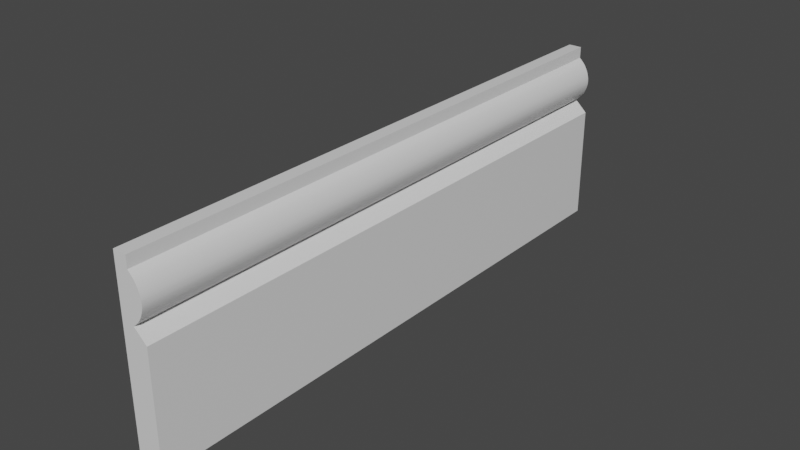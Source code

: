 # Source: skirting_board.blend  (saved by Blender 2.80.75; exported with 4.5.12 LTS)
import bpy
from mathutils import Matrix  # noqa: F401  (used for matrix-valued properties, if any)

bpy.ops.wm.read_factory_settings(use_empty=True)
scene = bpy.context.scene
scene.name = 'Scene'

# ---- collections
col_collection = bpy.data.collections.new('Collection'); scene.collection.children.link(col_collection)

# ---- materials (node trees are filled in below, after node groups)
mat_material = bpy.data.materials.new('Material')
mat_material.alpha_threshold = 0.0
mat_material.use_transparent_shadow = False
mat_material.line_color = (0.0, 0.0, 0.0, 1.0)

# ---- material node trees
mat_material.use_nodes = True; mat_material.node_tree.nodes.clear()
_N = mat_material.node_tree.nodes; _L = mat_material.node_tree.links
n0 = _N.new('ShaderNodeOutputMaterial'); n0.name = 'Material Output'; n0.location = (300, 300)
n1 = _N.new('ShaderNodeBsdfPrincipled'); n1.name = 'Principled BSDF'; n1.location = (10, 300)
n1.distribution = 'GGX'
n1.subsurface_method = 'BURLEY'
n1.inputs[2].default_value = 0.4
n1.inputs[3].default_value = 1.45
n1.inputs[27].default_value = (0.0, 0.0, 0.0, 1.0)
n1.inputs[28].default_value = 1.0
_L.new(n1.outputs[0], n0.inputs[0])
n0.is_active_output = True

# ---- world
world_world = bpy.data.worlds.new('World'); scene.world = world_world
world_world.use_nodes = True; world_world.node_tree.nodes.clear()
_N = world_world.node_tree.nodes; _L = world_world.node_tree.links
n0 = _N.new('ShaderNodeOutputWorld'); n0.name = 'World Output'; n0.location = (300, 300)
n1 = _N.new('ShaderNodeBackground'); n1.name = 'Background'; n1.location = (10, 300)
n1.inputs[0].default_value = (0.05088, 0.05088, 0.05088, 1.0)
_L.new(n1.outputs[0], n0.inputs[0])
n0.is_active_output = True
world_world.color = (0.05088, 0.05088, 0.05088)
world_world.use_sun_shadow = False
world_world.sun_shadow_jitter_overblur = 0.0

# ---- meshes
me_cube = bpy.data.meshes.new('Cube')
me_cube.from_pydata([(0.05248, 9.485, 3.196), (0.4329, 9.485, -2.828), (0.05248, -9.485, 3.196), (0.4329, -9.485, -2.828), (-0.3853, 9.485, 3.196), (-0.3853, 9.485, -2.828), (-0.3853, -9.485, 3.196), (-0.3853, -9.485, -2.828), (0.4329, 9.485, 0.1841), (0.4329, -9.485, 0.1841), (0.05248, -3.815e-06, 3.196), (0.4329, -3.815e-06, -2.828), (0.4329, -3.815e-06, 0.1841), (0.4329, 9.485, -1.322), (0.4329, -9.485, -1.322), (0.05248, -4.743, 3.196), (0.4329, 4.743, -2.828), (0.05248, 4.743, 3.196), (0.4329, -4.743, -2.828), (0.4329, -4.743, 0.1841), (0.4329, 4.743, 0.1841), (0.4329, -3.815e-06, -1.322), (0.4329, 4.743, -1.322), (0.4329, -4.743, -1.322), (0.05248, -7.114, 3.196), (0.4329, 9.485, 0.9371), (0.4329, -9.485, 0.9371), (0.05248, 2.371, 3.196), (0.4329, -7.114, 0.1841), (0.4329, 2.371, 0.1841), (0.4329, -3.815e-06, 0.9371), (0.05248, -2.371, 3.196), (0.05248, 7.114, 3.196), (0.4329, -2.371, 0.1841), (0.4329, 7.114, 0.1841), (0.4329, 4.743, 0.9371), (0.4329, -4.743, 0.9371), (0.4329, -2.371, 0.9371), (0.4329, -7.114, 0.9371), (0.4329, 7.114, 0.9371), (0.4329, 2.371, 0.9371), (0.05248, -8.3, 3.196), (0.4329, 9.485, 0.5606), (0.4329, -9.485, 0.5606), (0.05248, 1.186, 3.196), (0.4329, -8.3, 0.1841), (0.4329, 1.186, 0.1841), (0.4329, -3.815e-06, 0.5606), (0.05248, -3.557, 3.196), (0.05248, 5.928, 3.196), (0.4329, -3.557, 0.1841), (0.4329, 5.928, 0.1841), (0.4329, 4.743, 0.5606), (0.4329, -4.743, 0.5606), (0.05248, -5.928, 3.196), (0.02432, 9.485, 1.314), (0.02432, -9.485, 1.314), (0.05248, 3.557, 3.196), (0.4329, -5.928, 0.1841), (0.4329, 3.557, 0.1841), (0.02432, -3.815e-06, 1.314), (0.05248, -1.186, 3.196), (0.05248, 9.485, 2.82), (0.05248, -9.485, 2.82), (0.05248, 8.3, 3.196), (0.4329, -1.186, 0.1841), (0.4329, 8.3, 0.1841), (0.05248, -3.815e-06, 2.82), (0.02432, 4.743, 1.314), (0.05248, 4.743, 2.82), (0.02432, -4.743, 1.314), (0.05248, -4.743, 2.82), (0.05248, -2.371, 2.82), (0.4329, -3.557, 0.9371), (0.4329, -1.186, 0.9371), (0.4329, -2.371, 0.5606), (0.02432, -2.371, 1.314), (0.4329, -8.3, 0.9371), (0.4329, -5.928, 0.9371), (0.4329, -7.114, 0.5606), (0.02432, -7.114, 1.314), (0.05248, 7.114, 2.82), (0.4329, 5.928, 0.9371), (0.4329, 8.3, 0.9371), (0.4329, 7.114, 0.5606), (0.02432, 7.114, 1.314), (0.4329, 1.186, 0.9371), (0.4329, 3.557, 0.9371), (0.4329, 2.371, 0.5606), (0.02432, 2.371, 1.314), (0.05248, 2.371, 2.82), (0.05248, -7.114, 2.82), (0.05248, -5.928, 2.82), (0.05248, 3.557, 2.82), (0.02432, 3.557, 1.314), (0.4329, 3.557, 0.5606), (0.4329, 1.186, 0.5606), (0.02432, 8.3, 1.314), (0.4329, 8.3, 0.5606), (0.4329, 5.928, 0.5606), (0.05248, 8.3, 2.82), (0.02432, -5.928, 1.314), (0.4329, -5.928, 0.5606), (0.4329, -8.3, 0.5606), (0.02432, -1.186, 1.314), (0.4329, -1.186, 0.5606), (0.4329, -3.557, 0.5606), (0.05248, -1.186, 2.82), (0.05248, -3.557, 2.82), (0.02432, -3.557, 1.314), (0.02432, -8.3, 1.314), (0.05248, 5.928, 2.82), (0.02432, 5.928, 1.314), (0.02432, 1.186, 1.314), (0.05248, 1.186, 2.82), (0.05248, -8.3, 2.82), (0.4329, 9.485, 2.045), (0.1718, 9.485, 1.45), (0.4302, 9.485, 1.992), (0.4223, 9.485, 1.935), (0.4093, 9.485, 1.876), (0.3914, 9.485, 1.815), (0.3691, 9.485, 1.754), (0.3428, 9.485, 1.694), (0.313, 9.485, 1.636), (0.2803, 9.485, 1.582), (0.2454, 9.485, 1.532), (0.209, 9.485, 1.487), (0.1718, -9.485, 1.45), (0.4329, -9.485, 2.045), (0.209, -9.485, 1.487), (0.2454, -9.485, 1.532), (0.2803, -9.485, 1.582), (0.313, -9.485, 1.636), (0.3428, -9.485, 1.694), (0.3691, -9.485, 1.754), (0.3914, -9.485, 1.815), (0.4093, -9.485, 1.876), (0.4223, -9.485, 1.935), (0.4302, -9.485, 1.992), (0.4329, -3.815e-06, 2.045), (0.1718, -3.815e-06, 1.45), (0.4302, -3.815e-06, 1.992), (0.4223, -3.815e-06, 1.935), (0.4093, -3.815e-06, 1.876), (0.3914, -3.815e-06, 1.815), (0.3691, -3.815e-06, 1.754), (0.3428, -3.815e-06, 1.694), (0.313, -3.815e-06, 1.636), (0.2803, -3.815e-06, 1.582), (0.2454, -3.815e-06, 1.532), (0.209, -3.815e-06, 1.487), (0.4329, 4.743, 2.045), (0.1718, 4.743, 1.45), (0.4302, 4.743, 1.992), (0.4223, 4.743, 1.935), (0.4093, 4.743, 1.876), (0.3914, 4.743, 1.815), (0.3691, 4.743, 1.754), (0.3428, 4.743, 1.694), (0.313, 4.743, 1.636), (0.2803, 4.743, 1.582), (0.2454, 4.743, 1.532), (0.209, 4.743, 1.487), (0.4329, -4.743, 2.045), (0.1718, -4.743, 1.45), (0.4302, -4.743, 1.992), (0.4223, -4.743, 1.935), (0.4093, -4.743, 1.876), (0.3914, -4.743, 1.815), (0.3691, -4.743, 1.754), (0.3428, -4.743, 1.694), (0.313, -4.743, 1.636), (0.2803, -4.743, 1.582), (0.2454, -4.743, 1.532), (0.209, -4.743, 1.487), (0.1806, 9.485, 2.693), (0.4329, 9.485, 2.088), (0.2165, 9.485, 2.654), (0.2517, 9.485, 2.608), (0.2854, 9.485, 2.557), (0.317, 9.485, 2.501), (0.3458, 9.485, 2.443), (0.3713, 9.485, 2.382), (0.3928, 9.485, 2.32), (0.4101, 9.485, 2.258), (0.4227, 9.485, 2.198), (0.4303, 9.485, 2.141), (0.4329, -9.485, 2.088), (0.1806, -9.485, 2.693), (0.4303, -9.485, 2.141), (0.4227, -9.485, 2.198), (0.4101, -9.485, 2.258), (0.3928, -9.485, 2.32), (0.3713, -9.485, 2.382), (0.3458, -9.485, 2.443), (0.317, -9.485, 2.501), (0.2854, -9.485, 2.557), (0.2517, -9.485, 2.608), (0.2165, -9.485, 2.654), (0.4329, -3.815e-06, 2.088), (0.1806, -3.815e-06, 2.693), (0.4303, -3.815e-06, 2.141), (0.4227, -3.815e-06, 2.198), (0.4101, -3.815e-06, 2.258), (0.3928, -3.815e-06, 2.32), (0.3713, -3.815e-06, 2.382), (0.3458, -3.815e-06, 2.443), (0.317, -3.815e-06, 2.501), (0.2854, -3.815e-06, 2.557), (0.2517, -3.815e-06, 2.608), (0.2165, -3.815e-06, 2.654), (0.4329, 2.371, 2.045), (0.1718, 2.371, 1.45), (0.4302, 2.371, 1.992), (0.4223, 2.371, 1.935), (0.4093, 2.371, 1.876), (0.3914, 2.371, 1.815), (0.3691, 2.371, 1.754), (0.3428, 2.371, 1.694), (0.313, 2.371, 1.636), (0.2803, 2.371, 1.582), (0.2454, 2.371, 1.532), (0.209, 2.371, 1.487), (0.4329, 7.114, 2.045), (0.1718, 7.114, 1.45), (0.4302, 7.114, 1.992), (0.4223, 7.114, 1.935), (0.4093, 7.114, 1.876), (0.3914, 7.114, 1.815), (0.3691, 7.114, 1.754), (0.3428, 7.114, 1.694), (0.313, 7.114, 1.636), (0.2803, 7.114, 1.582), (0.2454, 7.114, 1.532), (0.209, 7.114, 1.487), (0.4329, 4.743, 2.088), (0.1806, 4.743, 2.693), (0.4303, 4.743, 2.141), (0.4227, 4.743, 2.198), (0.4101, 4.743, 2.258), (0.3928, 4.743, 2.32), (0.3713, 4.743, 2.382), (0.3458, 4.743, 2.443), (0.317, 4.743, 2.501), (0.2854, 4.743, 2.557), (0.2517, 4.743, 2.608), (0.2165, 4.743, 2.654), (0.4329, -7.114, 2.045), (0.1718, -7.114, 1.45), (0.4302, -7.114, 1.992), (0.4223, -7.114, 1.935), (0.4093, -7.114, 1.876), (0.3914, -7.114, 1.815), (0.3691, -7.114, 1.754), (0.3428, -7.114, 1.694), (0.313, -7.114, 1.636), (0.2803, -7.114, 1.582), (0.2454, -7.114, 1.532), (0.209, -7.114, 1.487), (0.4329, -2.371, 2.045), (0.1718, -2.371, 1.45), (0.4302, -2.371, 1.992), (0.4223, -2.371, 1.935), (0.4093, -2.371, 1.876), (0.3914, -2.371, 1.815), (0.3691, -2.371, 1.754), (0.3428, -2.371, 1.694), (0.313, -2.371, 1.636), (0.2803, -2.371, 1.582), (0.2454, -2.371, 1.532), (0.209, -2.371, 1.487), (0.4329, -4.743, 2.088), (0.1806, -4.743, 2.693), (0.4303, -4.743, 2.141), (0.4227, -4.743, 2.198), (0.4101, -4.743, 2.258), (0.3928, -4.743, 2.32), (0.3713, -4.743, 2.382), (0.3458, -4.743, 2.443), (0.317, -4.743, 2.501), (0.2854, -4.743, 2.557), (0.2517, -4.743, 2.608), (0.2165, -4.743, 2.654), (0.4329, -2.371, 2.088), (0.1806, -2.371, 2.693), (0.4303, -2.371, 2.141), (0.4227, -2.371, 2.198), (0.4101, -2.371, 2.258), (0.3928, -2.371, 2.32), (0.3713, -2.371, 2.382), (0.3458, -2.371, 2.443), (0.317, -2.371, 2.501), (0.2854, -2.371, 2.557), (0.2517, -2.371, 2.608), (0.2165, -2.371, 2.654), (0.4329, 7.114, 2.088), (0.1806, 7.114, 2.693), (0.4303, 7.114, 2.141), (0.4227, 7.114, 2.198), (0.4101, 7.114, 2.258), (0.3928, 7.114, 2.32), (0.3713, 7.114, 2.382), (0.3458, 7.114, 2.443), (0.317, 7.114, 2.501), (0.2854, 7.114, 2.557), (0.2517, 7.114, 2.608), (0.2165, 7.114, 2.654), (0.4329, 2.371, 2.088), (0.1806, 2.371, 2.693), (0.4303, 2.371, 2.141), (0.4227, 2.371, 2.198), (0.4101, 2.371, 2.258), (0.3928, 2.371, 2.32), (0.3713, 2.371, 2.382), (0.3458, 2.371, 2.443), (0.317, 2.371, 2.501), (0.2854, 2.371, 2.557), (0.2517, 2.371, 2.608), (0.2165, 2.371, 2.654), (0.4329, -7.114, 2.088), (0.1806, -7.114, 2.693), (0.4303, -7.114, 2.141), (0.4227, -7.114, 2.198), (0.4101, -7.114, 2.258), (0.3928, -7.114, 2.32), (0.3713, -7.114, 2.382), (0.3458, -7.114, 2.443), (0.317, -7.114, 2.501), (0.2854, -7.114, 2.557), (0.2517, -7.114, 2.608), (0.2165, -7.114, 2.654), (0.1718, 1.186, 1.45), (0.4329, 1.186, 2.045), (0.209, 1.186, 1.487), (0.2454, 1.186, 1.532), (0.2803, 1.186, 1.582), (0.313, 1.186, 1.636), (0.3428, 1.186, 1.694), (0.3691, 1.186, 1.754), (0.3914, 1.186, 1.815), (0.4093, 1.186, 1.876), (0.4223, 1.186, 1.935), (0.4302, 1.186, 1.992), (0.1718, 5.928, 1.45), (0.4329, 5.928, 2.045), (0.209, 5.928, 1.487), (0.2454, 5.928, 1.532), (0.2803, 5.928, 1.582), (0.313, 5.928, 1.636), (0.3428, 5.928, 1.694), (0.3691, 5.928, 1.754), (0.3914, 5.928, 1.815), (0.4093, 5.928, 1.876), (0.4223, 5.928, 1.935), (0.4302, 5.928, 1.992), (0.1718, -8.3, 1.45), (0.4329, -8.3, 2.045), (0.209, -8.3, 1.487), (0.2454, -8.3, 1.532), (0.2803, -8.3, 1.582), (0.313, -8.3, 1.636), (0.3428, -8.3, 1.694), (0.3691, -8.3, 1.754), (0.3914, -8.3, 1.815), (0.4093, -8.3, 1.876), (0.4223, -8.3, 1.935), (0.4302, -8.3, 1.992), (0.1718, -3.557, 1.45), (0.4329, -3.557, 2.045), (0.209, -3.557, 1.487), (0.2454, -3.557, 1.532), (0.2803, -3.557, 1.582), (0.313, -3.557, 1.636), (0.3428, -3.557, 1.694), (0.3691, -3.557, 1.754), (0.3914, -3.557, 1.815), (0.4093, -3.557, 1.876), (0.4223, -3.557, 1.935), (0.4302, -3.557, 1.992), (0.1718, 3.557, 1.45), (0.4329, 3.557, 2.045), (0.209, 3.557, 1.487), (0.2454, 3.557, 1.532), (0.2803, 3.557, 1.582), (0.313, 3.557, 1.636), (0.3428, 3.557, 1.694), (0.3691, 3.557, 1.754), (0.3914, 3.557, 1.815), (0.4093, 3.557, 1.876), (0.4223, 3.557, 1.935), (0.4302, 3.557, 1.992), (0.1718, 8.3, 1.45), (0.4329, 8.3, 2.045), (0.209, 8.3, 1.487), (0.2454, 8.3, 1.532), (0.2803, 8.3, 1.582), (0.313, 8.3, 1.636), (0.3428, 8.3, 1.694), (0.3691, 8.3, 1.754), (0.3914, 8.3, 1.815), (0.4093, 8.3, 1.876), (0.4223, 8.3, 1.935), (0.4302, 8.3, 1.992), (0.1718, -5.928, 1.45), (0.4329, -5.928, 2.045), (0.209, -5.928, 1.487), (0.2454, -5.928, 1.532), (0.2803, -5.928, 1.582), (0.313, -5.928, 1.636), (0.3428, -5.928, 1.694), (0.3691, -5.928, 1.754), (0.3914, -5.928, 1.815), (0.4093, -5.928, 1.876), (0.4223, -5.928, 1.935), (0.4302, -5.928, 1.992), (0.1718, -1.186, 1.45), (0.4329, -1.186, 2.045), (0.209, -1.186, 1.487), (0.2454, -1.186, 1.532), (0.2803, -1.186, 1.582), (0.313, -1.186, 1.636), (0.3428, -1.186, 1.694), (0.3691, -1.186, 1.754), (0.3914, -1.186, 1.815), (0.4093, -1.186, 1.876), (0.4223, -1.186, 1.935), (0.4302, -1.186, 1.992), (0.4329, -3.557, 2.088), (0.1806, -3.557, 2.693), (0.4303, -3.557, 2.141), (0.4227, -3.557, 2.198), (0.4101, -3.557, 2.258), (0.3928, -3.557, 2.32), (0.3713, -3.557, 2.382), (0.3458, -3.557, 2.443), (0.317, -3.557, 2.501), (0.2854, -3.557, 2.557), (0.2517, -3.557, 2.608), (0.2165, -3.557, 2.654), (0.4329, -1.186, 2.088), (0.1806, -1.186, 2.693), (0.4303, -1.186, 2.141), (0.4227, -1.186, 2.198), (0.4101, -1.186, 2.258), (0.3928, -1.186, 2.32), (0.3713, -1.186, 2.382), (0.3458, -1.186, 2.443), (0.317, -1.186, 2.501), (0.2854, -1.186, 2.557), (0.2517, -1.186, 2.608), (0.2165, -1.186, 2.654), (0.4329, 5.928, 2.088), (0.1806, 5.928, 2.693), (0.4303, 5.928, 2.141), (0.4227, 5.928, 2.198), (0.4101, 5.928, 2.258), (0.3928, 5.928, 2.32), (0.3713, 5.928, 2.382), (0.3458, 5.928, 2.443), (0.317, 5.928, 2.501), (0.2854, 5.928, 2.557), (0.2517, 5.928, 2.608), (0.2165, 5.928, 2.654), (0.4329, 8.3, 2.088), (0.1806, 8.3, 2.693), (0.4303, 8.3, 2.141), (0.4227, 8.3, 2.198), (0.4101, 8.3, 2.258), (0.3928, 8.3, 2.32), (0.3713, 8.3, 2.382), (0.3458, 8.3, 2.443), (0.317, 8.3, 2.501), (0.2854, 8.3, 2.557), (0.2517, 8.3, 2.608), (0.2165, 8.3, 2.654), (0.4329, 1.186, 2.088), (0.1806, 1.186, 2.693), (0.4303, 1.186, 2.141), (0.4227, 1.186, 2.198), (0.4101, 1.186, 2.258), (0.3928, 1.186, 2.32), (0.3713, 1.186, 2.382), (0.3458, 1.186, 2.443), (0.317, 1.186, 2.501), (0.2854, 1.186, 2.557), (0.2517, 1.186, 2.608), (0.2165, 1.186, 2.654), (0.4329, 3.557, 2.088), (0.1806, 3.557, 2.693), (0.4303, 3.557, 2.141), (0.4227, 3.557, 2.198), (0.4101, 3.557, 2.258), (0.3928, 3.557, 2.32), (0.3713, 3.557, 2.382), (0.3458, 3.557, 2.443), (0.317, 3.557, 2.501), (0.2854, 3.557, 2.557), (0.2517, 3.557, 2.608), (0.2165, 3.557, 2.654), (0.4329, -8.3, 2.088), (0.1806, -8.3, 2.693), (0.4303, -8.3, 2.141), (0.4227, -8.3, 2.198), (0.4101, -8.3, 2.258), (0.3928, -8.3, 2.32), (0.3713, -8.3, 2.382), (0.3458, -8.3, 2.443), (0.317, -8.3, 2.501), (0.2854, -8.3, 2.557), (0.2517, -8.3, 2.608), (0.2165, -8.3, 2.654), (0.4329, -5.928, 2.088), (0.1806, -5.928, 2.693), (0.4303, -5.928, 2.141), (0.4227, -5.928, 2.198), (0.4101, -5.928, 2.258), (0.3928, -5.928, 2.32), (0.3713, -5.928, 2.382), (0.3458, -5.928, 2.443), (0.317, -5.928, 2.501), (0.2854, -5.928, 2.557), (0.2517, -5.928, 2.608), (0.2165, -5.928, 2.654)], [], [(0, 4, 6, 2, 41, 24, 54, 15, 48, 31, 61, 10, 44, 27, 57, 17, 49, 32, 64), (113, 332, 141, 60), (7, 6, 4, 5), (5, 1, 16, 11, 18, 3, 7), (115, 41, 2, 63), (55, 117, 392, 97), (23, 19, 58, 28, 45, 9, 14), (22, 20, 59, 29, 46, 12, 21), (114, 44, 10, 67), (60, 141, 416, 104), (68, 153, 380, 94), (111, 49, 17, 69), (16, 22, 21, 11), (1, 13, 22, 16), (13, 8, 66, 34, 51, 20, 22), (18, 23, 14, 3), (11, 21, 23, 18), (21, 12, 65, 33, 50, 19, 23), (3, 14, 9, 43, 26, 56, 128, 130, 131, 132, 133, 134, 135, 136, 137, 138, 139, 129, 188, 190, 191, 192, 193, 194, 195, 196, 197, 198, 199, 189, 63, 2, 6, 7), (70, 165, 404, 101), (108, 48, 15, 71), (107, 61, 31, 72), (106, 73, 36, 53), (105, 74, 37, 75), (76, 261, 368, 109), (103, 77, 26, 43), (102, 78, 38, 79), (80, 249, 356, 110), (5, 4, 0, 62, 176, 178, 179, 180, 181, 182, 183, 184, 185, 186, 187, 177, 116, 118, 119, 120, 121, 122, 123, 124, 125, 126, 127, 117, 55, 25, 42, 8, 13, 1), (100, 64, 32, 81), (99, 82, 35, 52), (98, 83, 39, 84), (85, 225, 344, 112), (96, 86, 30, 47), (95, 87, 40, 88), (89, 213, 332, 113), (93, 57, 27, 90), (92, 54, 24, 91), (321, 91, 115, 501), (441, 107, 72, 285), (71, 15, 54, 92), (309, 90, 114, 477), (101, 404, 249, 80), (69, 17, 57, 93), (87, 94, 89, 40), (35, 68, 94, 87), (109, 368, 165, 70), (59, 95, 88, 29), (20, 52, 95, 59), (52, 35, 87, 95), (46, 96, 47, 12), (29, 88, 96, 46), (88, 40, 86, 96), (83, 97, 85, 39), (25, 55, 97, 83), (110, 356, 128, 56), (66, 98, 84, 34), (8, 42, 98, 66), (42, 25, 83, 98), (51, 99, 52, 20), (34, 84, 99, 51), (84, 39, 82, 99), (297, 81, 111, 453), (501, 115, 63, 189), (62, 0, 64, 100), (78, 101, 80, 38), (36, 70, 101, 78), (176, 62, 100, 465), (58, 102, 79, 28), (19, 53, 102, 58), (53, 36, 78, 102), (45, 103, 43, 9), (28, 79, 103, 45), (79, 38, 77, 103), (74, 104, 76, 37), (30, 60, 104, 74), (112, 344, 153, 68), (65, 105, 75, 33), (12, 47, 105, 65), (47, 30, 74, 105), (50, 106, 53, 19), (33, 75, 106, 50), (75, 37, 73, 106), (285, 72, 108, 429), (94, 380, 213, 89), (67, 10, 61, 107), (273, 71, 92, 513), (465, 100, 81, 297), (72, 31, 48, 108), (73, 109, 70, 36), (37, 76, 109, 73), (429, 108, 71, 273), (77, 110, 56, 26), (38, 80, 110, 77), (104, 416, 261, 76), (237, 69, 93, 489), (489, 93, 90, 309), (81, 32, 49, 111), (82, 112, 68, 35), (39, 85, 112, 82), (453, 111, 69, 237), (86, 113, 60, 30), (40, 89, 113, 86), (97, 392, 225, 85), (201, 67, 107, 441), (513, 92, 91, 321), (90, 27, 44, 114), (477, 114, 67, 201), (91, 24, 41, 115), (333, 140, 142, 343), (343, 142, 143, 342), (342, 143, 144, 341), (341, 144, 145, 340), (340, 145, 146, 339), (339, 146, 147, 338), (338, 147, 148, 337), (337, 148, 149, 336), (336, 149, 150, 335), (335, 150, 151, 334), (334, 151, 141, 332), (345, 152, 154, 355), (355, 154, 155, 354), (354, 155, 156, 353), (353, 156, 157, 352), (352, 157, 158, 351), (351, 158, 159, 350), (350, 159, 160, 349), (349, 160, 161, 348), (348, 161, 162, 347), (347, 162, 163, 346), (346, 163, 153, 344), (357, 129, 139, 367), (367, 139, 138, 366), (366, 138, 137, 365), (365, 137, 136, 364), (364, 136, 135, 363), (363, 135, 134, 362), (362, 134, 133, 361), (361, 133, 132, 360), (360, 132, 131, 359), (359, 131, 130, 358), (358, 130, 128, 356), (369, 164, 166, 379), (379, 166, 167, 378), (378, 167, 168, 377), (377, 168, 169, 376), (376, 169, 170, 375), (375, 170, 171, 374), (374, 171, 172, 373), (373, 172, 173, 372), (372, 173, 174, 371), (371, 174, 175, 370), (370, 175, 165, 368), (381, 212, 214, 391), (391, 214, 215, 390), (390, 215, 216, 389), (389, 216, 217, 388), (388, 217, 218, 387), (387, 218, 219, 386), (386, 219, 220, 385), (385, 220, 221, 384), (384, 221, 222, 383), (383, 222, 223, 382), (382, 223, 213, 380), (393, 224, 226, 403), (403, 226, 227, 402), (402, 227, 228, 401), (401, 228, 229, 400), (400, 229, 230, 399), (399, 230, 231, 398), (398, 231, 232, 397), (397, 232, 233, 396), (396, 233, 234, 395), (395, 234, 235, 394), (394, 235, 225, 392), (405, 248, 250, 415), (415, 250, 251, 414), (414, 251, 252, 413), (413, 252, 253, 412), (412, 253, 254, 411), (411, 254, 255, 410), (410, 255, 256, 409), (409, 256, 257, 408), (408, 257, 258, 407), (407, 258, 259, 406), (406, 259, 249, 404), (417, 260, 262, 427), (427, 262, 263, 426), (426, 263, 264, 425), (425, 264, 265, 424), (424, 265, 266, 423), (423, 266, 267, 422), (422, 267, 268, 421), (421, 268, 269, 420), (420, 269, 270, 419), (419, 270, 271, 418), (418, 271, 261, 416), (429, 273, 283, 439), (439, 283, 282, 438), (438, 282, 281, 437), (437, 281, 280, 436), (436, 280, 279, 435), (435, 279, 278, 434), (434, 278, 277, 433), (433, 277, 276, 432), (432, 276, 275, 431), (431, 275, 274, 430), (430, 274, 272, 428), (441, 285, 295, 451), (451, 295, 294, 450), (450, 294, 293, 449), (449, 293, 292, 448), (448, 292, 291, 447), (447, 291, 290, 446), (446, 290, 289, 445), (445, 289, 288, 444), (444, 288, 287, 443), (443, 287, 286, 442), (442, 286, 284, 440), (453, 237, 247, 463), (463, 247, 246, 462), (462, 246, 245, 461), (461, 245, 244, 460), (460, 244, 243, 459), (459, 243, 242, 458), (458, 242, 241, 457), (457, 241, 240, 456), (456, 240, 239, 455), (455, 239, 238, 454), (454, 238, 236, 452), (465, 297, 307, 475), (475, 307, 306, 474), (474, 306, 305, 473), (473, 305, 304, 472), (472, 304, 303, 471), (471, 303, 302, 470), (470, 302, 301, 469), (469, 301, 300, 468), (468, 300, 299, 467), (467, 299, 298, 466), (466, 298, 296, 464), (477, 201, 211, 487), (487, 211, 210, 486), (486, 210, 209, 485), (485, 209, 208, 484), (484, 208, 207, 483), (483, 207, 206, 482), (482, 206, 205, 481), (481, 205, 204, 480), (480, 204, 203, 479), (479, 203, 202, 478), (478, 202, 200, 476), (489, 309, 319, 499), (499, 319, 318, 498), (498, 318, 317, 497), (497, 317, 316, 496), (496, 316, 315, 495), (495, 315, 314, 494), (494, 314, 313, 493), (493, 313, 312, 492), (492, 312, 311, 491), (491, 311, 310, 490), (490, 310, 308, 488), (501, 189, 199, 511), (511, 199, 198, 510), (510, 198, 197, 509), (509, 197, 196, 508), (508, 196, 195, 507), (507, 195, 194, 506), (506, 194, 193, 505), (505, 193, 192, 504), (504, 192, 191, 503), (503, 191, 190, 502), (502, 190, 188, 500), (513, 321, 331, 523), (523, 331, 330, 522), (522, 330, 329, 521), (521, 329, 328, 520), (520, 328, 327, 519), (519, 327, 326, 518), (518, 326, 325, 517), (517, 325, 324, 516), (516, 324, 323, 515), (515, 323, 322, 514), (514, 322, 320, 512), (212, 333, 343, 214), (214, 343, 342, 215), (215, 342, 341, 216), (216, 341, 340, 217), (217, 340, 339, 218), (218, 339, 338, 219), (219, 338, 337, 220), (220, 337, 336, 221), (221, 336, 335, 222), (222, 335, 334, 223), (223, 334, 332, 213), (224, 345, 355, 226), (226, 355, 354, 227), (227, 354, 353, 228), (228, 353, 352, 229), (229, 352, 351, 230), (230, 351, 350, 231), (231, 350, 349, 232), (232, 349, 348, 233), (233, 348, 347, 234), (234, 347, 346, 235), (235, 346, 344, 225), (248, 357, 367, 250), (250, 367, 366, 251), (251, 366, 365, 252), (252, 365, 364, 253), (253, 364, 363, 254), (254, 363, 362, 255), (255, 362, 361, 256), (256, 361, 360, 257), (257, 360, 359, 258), (258, 359, 358, 259), (259, 358, 356, 249), (260, 369, 379, 262), (262, 379, 378, 263), (263, 378, 377, 264), (264, 377, 376, 265), (265, 376, 375, 266), (266, 375, 374, 267), (267, 374, 373, 268), (268, 373, 372, 269), (269, 372, 371, 270), (270, 371, 370, 271), (271, 370, 368, 261), (152, 381, 391, 154), (154, 391, 390, 155), (155, 390, 389, 156), (156, 389, 388, 157), (157, 388, 387, 158), (158, 387, 386, 159), (159, 386, 385, 160), (160, 385, 384, 161), (161, 384, 383, 162), (162, 383, 382, 163), (163, 382, 380, 153), (116, 393, 403, 118), (118, 403, 402, 119), (119, 402, 401, 120), (120, 401, 400, 121), (121, 400, 399, 122), (122, 399, 398, 123), (123, 398, 397, 124), (124, 397, 396, 125), (125, 396, 395, 126), (126, 395, 394, 127), (127, 394, 392, 117), (164, 405, 415, 166), (166, 415, 414, 167), (167, 414, 413, 168), (168, 413, 412, 169), (169, 412, 411, 170), (170, 411, 410, 171), (171, 410, 409, 172), (172, 409, 408, 173), (173, 408, 407, 174), (174, 407, 406, 175), (175, 406, 404, 165), (140, 417, 427, 142), (142, 427, 426, 143), (143, 426, 425, 144), (144, 425, 424, 145), (145, 424, 423, 146), (146, 423, 422, 147), (147, 422, 421, 148), (148, 421, 420, 149), (149, 420, 419, 150), (150, 419, 418, 151), (151, 418, 416, 141), (285, 429, 439, 295), (295, 439, 438, 294), (294, 438, 437, 293), (293, 437, 436, 292), (292, 436, 435, 291), (291, 435, 434, 290), (290, 434, 433, 289), (289, 433, 432, 288), (288, 432, 431, 287), (287, 431, 430, 286), (286, 430, 428, 284), (201, 441, 451, 211), (211, 451, 450, 210), (210, 450, 449, 209), (209, 449, 448, 208), (208, 448, 447, 207), (207, 447, 446, 206), (206, 446, 445, 205), (205, 445, 444, 204), (204, 444, 443, 203), (203, 443, 442, 202), (202, 442, 440, 200), (297, 453, 463, 307), (307, 463, 462, 306), (306, 462, 461, 305), (305, 461, 460, 304), (304, 460, 459, 303), (303, 459, 458, 302), (302, 458, 457, 301), (301, 457, 456, 300), (300, 456, 455, 299), (299, 455, 454, 298), (298, 454, 452, 296), (176, 465, 475, 178), (178, 475, 474, 179), (179, 474, 473, 180), (180, 473, 472, 181), (181, 472, 471, 182), (182, 471, 470, 183), (183, 470, 469, 184), (184, 469, 468, 185), (185, 468, 467, 186), (186, 467, 466, 187), (187, 466, 464, 177), (309, 477, 487, 319), (319, 487, 486, 318), (318, 486, 485, 317), (317, 485, 484, 316), (316, 484, 483, 315), (315, 483, 482, 314), (314, 482, 481, 313), (313, 481, 480, 312), (312, 480, 479, 311), (311, 479, 478, 310), (310, 478, 476, 308), (237, 489, 499, 247), (247, 499, 498, 246), (246, 498, 497, 245), (245, 497, 496, 244), (244, 496, 495, 243), (243, 495, 494, 242), (242, 494, 493, 241), (241, 493, 492, 240), (240, 492, 491, 239), (239, 491, 490, 238), (238, 490, 488, 236), (321, 501, 511, 331), (331, 511, 510, 330), (330, 510, 509, 329), (329, 509, 508, 328), (328, 508, 507, 327), (327, 507, 506, 326), (326, 506, 505, 325), (325, 505, 504, 324), (324, 504, 503, 323), (323, 503, 502, 322), (322, 502, 500, 320), (273, 513, 523, 283), (283, 523, 522, 282), (282, 522, 521, 281), (281, 521, 520, 280), (280, 520, 519, 279), (279, 519, 518, 278), (278, 518, 517, 277), (277, 517, 516, 276), (276, 516, 515, 275), (275, 515, 514, 274), (274, 514, 512, 272), (476, 200, 440, 284, 428, 272, 512, 320, 500, 188, 129, 357, 248, 405, 164, 369, 260, 417, 140, 333, 212, 381, 152, 345, 224, 393, 116, 177, 464, 296, 452, 236, 488, 308)])
_uv = me_cube.uv_layers.new(name='UVMap')
_uv.uv.foreach_set('vector', [0.375, 0.0, 0.625, 0.0, 0.625, 0.25, 0.375, 0.25, 0.375, 0.2344, 0.375, 0.2188, 0.375, 0.2031, 0.375, 0.1875, 0.375, 0.1719, 0.375, 0.1562, 0.375, 0.1406, 0.375, 0.125, 0.375, 0.1094, 0.375, 0.09375, 0.375, 0.07812, 0.375, 0.0625, 0.375, 0.04688, 0.375, 0.03125, 0.375, 0.01562, 0.2969, 0.6094, 0.3025, 0.6094, 0.3025, 0.625, 0.2969, 0.625, 0.375, 0.5, 0.625, 0.5, 0.625, 0.75, 0.375, 0.75, 0.375, 0.75, 0.625, 0.75, 0.625, 0.8125, 0.625, 0.875, 0.625, 0.9375, 0.625, 1.0, 0.375, 1.0, 0.3594, 0.7344, 0.375, 0.7344, 0.375, 0.75, 0.3594, 0.75, 0.2969, 0.5, 0.3025, 0.5, 0.3025, 0.5156, 0.2969, 0.5156, 0.1875, 0.6875, 0.25, 0.6875, 0.25, 0.7031, 0.25, 0.7188, 0.25, 0.7344, 0.25, 0.75, 0.1875, 0.75, 0.1875, 0.5625, 0.25, 0.5625, 0.25, 0.5781, 0.25, 0.5938, 0.25, 0.6094, 0.25, 0.625, 0.1875, 0.625, 0.3594, 0.6094, 0.375, 0.6094, 0.375, 0.625, 0.3594, 0.625, 0.2969, 0.625, 0.3025, 0.625, 0.3025, 0.6406, 0.2969, 0.6406, 0.2969, 0.5625, 0.3025, 0.5625, 0.3025, 0.5781, 0.2969, 0.5781, 0.3594, 0.5469, 0.375, 0.5469, 0.375, 0.5625, 0.3594, 0.5625, 0.125, 0.5625, 0.1875, 0.5625, 0.1875, 0.625, 0.125, 0.625, 0.125, 0.5, 0.1875, 0.5, 0.1875, 0.5625, 0.125, 0.5625, 0.1875, 0.5, 0.25, 0.5, 0.25, 0.5156, 0.25, 0.5312, 0.25, 0.5469, 0.25, 0.5625, 0.1875, 0.5625, 0.125, 0.6875, 0.1875, 0.6875, 0.1875, 0.75, 0.125, 0.75, 0.125, 0.625, 0.1875, 0.625, 0.1875, 0.6875, 0.125, 0.6875, 0.1875, 0.625, 0.25, 0.625, 0.25, 0.6406, 0.25, 0.6562, 0.25, 0.6719, 0.25, 0.6875, 0.1875, 0.6875, 0.375, 0.25, 0.4375, 0.25, 0.5, 0.25, 0.5156, 0.25, 0.5312, 0.25, 0.5469, 0.25, 0.5525, 0.25, 0.3874, 0.5837, 0.389, 0.5847, 0.3908, 0.5861, 0.3927, 0.5877, 0.3947, 0.5889, 0.3985, 0.5887, 0.401, 0.5872, 0.4035, 0.5856, 0.406, 0.5844, 0.4084, 0.5836, 0.5772, 0.25, 0.579, 0.25, 0.4146, 0.5836, 0.4169, 0.5843, 0.4194, 0.5855, 0.422, 0.5869, 0.4245, 0.5883, 0.4283, 0.5884, 0.4303, 0.5873, 0.4323, 0.5858, 0.4341, 0.5846, 0.4359, 0.5837, 0.6041, 0.25, 0.6094, 0.25, 0.625, 0.25, 0.625, 0.5, 0.375, 0.5, 0.2969, 0.6875, 0.3025, 0.6875, 0.3025, 0.7031, 0.2969, 0.7031, 0.3594, 0.6719, 0.375, 0.6719, 0.375, 0.6875, 0.3594, 0.6875, 0.3594, 0.6406, 0.375, 0.6406, 0.375, 0.6562, 0.3594, 0.6562, 0.2656, 0.6719, 0.2812, 0.6719, 0.2812, 0.6875, 0.2656, 0.6875, 0.2656, 0.6406, 0.2812, 0.6406, 0.2812, 0.6562, 0.2656, 0.6562, 0.2969, 0.6562, 0.3025, 0.6562, 0.3025, 0.6719, 0.2969, 0.6719, 0.2656, 0.7344, 0.2812, 0.7344, 0.2812, 0.75, 0.2656, 0.75, 0.2656, 0.7031, 0.2812, 0.7031, 0.2812, 0.7188, 0.2656, 0.7188, 0.2969, 0.7188, 0.3025, 0.7188, 0.3025, 0.7344, 0.2969, 0.7344, 0.625, 0.5, 0.875, 0.5, 0.875, 0.75, 0.8594, 0.75, 0.8541, 0.75, 0.5192, 0.583, 0.5175, 0.5821, 0.5156, 0.5808, 0.5136, 0.5794, 0.5116, 0.5782, 0.5079, 0.5784, 0.5053, 0.5797, 0.5027, 0.5812, 0.5003, 0.5824, 0.4979, 0.5831, 0.829, 0.75, 0.8272, 0.75, 0.4917, 0.5831, 0.4893, 0.5823, 0.4869, 0.5811, 0.4843, 0.5795, 0.4818, 0.578, 0.478, 0.5777, 0.4761, 0.5789, 0.4742, 0.5805, 0.4724, 0.582, 0.4707, 0.583, 0.8025, 0.75, 0.7969, 0.75, 0.7812, 0.75, 0.7656, 0.75, 0.75, 0.75, 0.6875, 0.75, 0.625, 0.75, 0.3594, 0.5156, 0.375, 0.5156, 0.375, 0.5312, 0.3594, 0.5312, 0.2656, 0.5469, 0.2812, 0.5469, 0.2812, 0.5625, 0.2656, 0.5625, 0.2656, 0.5156, 0.2812, 0.5156, 0.2812, 0.5312, 0.2656, 0.5312, 0.2969, 0.5312, 0.3025, 0.5312, 0.3025, 0.5469, 0.2969, 0.5469, 0.2656, 0.6094, 0.2812, 0.6094, 0.2812, 0.625, 0.2656, 0.625, 0.2656, 0.5781, 0.2812, 0.5781, 0.2812, 0.5938, 0.2656, 0.5938, 0.2969, 0.5938, 0.3025, 0.5938, 0.3025, 0.6094, 0.2969, 0.6094, 0.3594, 0.5781, 0.375, 0.5781, 0.375, 0.5938, 0.3594, 0.5938, 0.3594, 0.7031, 0.375, 0.7031, 0.375, 0.7188, 0.3594, 0.7188, 0.3541, 0.7188, 0.3594, 0.7188, 0.3594, 0.7344, 0.3541, 0.7344, 0.3541, 0.6406, 0.3594, 0.6406, 0.3594, 0.6562, 0.3541, 0.6562, 0.3594, 0.6875, 0.375, 0.6875, 0.375, 0.7031, 0.3594, 0.7031, 0.3541, 0.5938, 0.3594, 0.5938, 0.3594, 0.6094, 0.3541, 0.6094, 0.2969, 0.7031, 0.3025, 0.7031, 0.3025, 0.7188, 0.2969, 0.7188, 0.3594, 0.5625, 0.375, 0.5625, 0.375, 0.5781, 0.3594, 0.5781, 0.2812, 0.5781, 0.2969, 0.5781, 0.2969, 0.5938, 0.2812, 0.5938, 0.2812, 0.5625, 0.2969, 0.5625, 0.2969, 0.5781, 0.2812, 0.5781, 0.2969, 0.6719, 0.3025, 0.6719, 0.3025, 0.6875, 0.2969, 0.6875, 0.25, 0.5781, 0.2656, 0.5781, 0.2656, 0.5938, 0.25, 0.5938, 0.25, 0.5625, 0.2656, 0.5625, 0.2656, 0.5781, 0.25, 0.5781, 0.2656, 0.5625, 0.2812, 0.5625, 0.2812, 0.5781, 0.2656, 0.5781, 0.25, 0.6094, 0.2656, 0.6094, 0.2656, 0.625, 0.25, 0.625, 0.25, 0.5938, 0.2656, 0.5938, 0.2656, 0.6094, 0.25, 0.6094, 0.2656, 0.5938, 0.2812, 0.5938, 0.2812, 0.6094, 0.2656, 0.6094, 0.2812, 0.5156, 0.2969, 0.5156, 0.2969, 0.5312, 0.2812, 0.5312, 0.2812, 0.5, 0.2969, 0.5, 0.2969, 0.5156, 0.2812, 0.5156, 0.2969, 0.7344, 0.3025, 0.7344, 0.3025, 0.75, 0.2969, 0.75, 0.25, 0.5156, 0.2656, 0.5156, 0.2656, 0.5312, 0.25, 0.5312, 0.25, 0.5, 0.2656, 0.5, 0.2656, 0.5156, 0.25, 0.5156, 0.2656, 0.5, 0.2812, 0.5, 0.2812, 0.5156, 0.2656, 0.5156, 0.25, 0.5469, 0.2656, 0.5469, 0.2656, 0.5625, 0.25, 0.5625, 0.25, 0.5312, 0.2656, 0.5312, 0.2656, 0.5469, 0.25, 0.5469, 0.2656, 0.5312, 0.2812, 0.5312, 0.2812, 0.5469, 0.2656, 0.5469, 0.3541, 0.5312, 0.3594, 0.5312, 0.3594, 0.5469, 0.3541, 0.5469, 0.3541, 0.7344, 0.3594, 0.7344, 0.3594, 0.75, 0.3541, 0.75, 0.3594, 0.5, 0.375, 0.5, 0.375, 0.5156, 0.3594, 0.5156, 0.2812, 0.7031, 0.2969, 0.7031, 0.2969, 0.7188, 0.2812, 0.7188, 0.2812, 0.6875, 0.2969, 0.6875, 0.2969, 0.7031, 0.2812, 0.7031, 0.3541, 0.5, 0.3594, 0.5, 0.3594, 0.5156, 0.3541, 0.5156, 0.25, 0.7031, 0.2656, 0.7031, 0.2656, 0.7188, 0.25, 0.7188, 0.25, 0.6875, 0.2656, 0.6875, 0.2656, 0.7031, 0.25, 0.7031, 0.2656, 0.6875, 0.2812, 0.6875, 0.2812, 0.7031, 0.2656, 0.7031, 0.25, 0.7344, 0.2656, 0.7344, 0.2656, 0.75, 0.25, 0.75, 0.25, 0.7188, 0.2656, 0.7188, 0.2656, 0.7344, 0.25, 0.7344, 0.2656, 0.7188, 0.2812, 0.7188, 0.2812, 0.7344, 0.2656, 0.7344, 0.2812, 0.6406, 0.2969, 0.6406, 0.2969, 0.6562, 0.2812, 0.6562, 0.2812, 0.625, 0.2969, 0.625, 0.2969, 0.6406, 0.2812, 0.6406, 0.2969, 0.5469, 0.3025, 0.5469, 0.3025, 0.5625, 0.2969, 0.5625, 0.25, 0.6406, 0.2656, 0.6406, 0.2656, 0.6562, 0.25, 0.6562, 0.25, 0.625, 0.2656, 0.625, 0.2656, 0.6406, 0.25, 0.6406, 0.2656, 0.625, 0.2812, 0.625, 0.2812, 0.6406, 0.2656, 0.6406, 0.25, 0.6719, 0.2656, 0.6719, 0.2656, 0.6875, 0.25, 0.6875, 0.25, 0.6562, 0.2656, 0.6562, 0.2656, 0.6719, 0.25, 0.6719, 0.2656, 0.6562, 0.2812, 0.6562, 0.2812, 0.6719, 0.2656, 0.6719, 0.3541, 0.6562, 0.3594, 0.6562, 0.3594, 0.6719, 0.3541, 0.6719, 0.2969, 0.5781, 0.3025, 0.5781, 0.3025, 0.5938, 0.2969, 0.5938, 0.3594, 0.625, 0.375, 0.625, 0.375, 0.6406, 0.3594, 0.6406, 0.3541, 0.6875, 0.3594, 0.6875, 0.3594, 0.7031, 0.3541, 0.7031, 0.3541, 0.5156, 0.3594, 0.5156, 0.3594, 0.5312, 0.3541, 0.5312, 0.3594, 0.6562, 0.375, 0.6562, 0.375, 0.6719, 0.3594, 0.6719, 0.2812, 0.6719, 0.2969, 0.6719, 0.2969, 0.6875, 0.2812, 0.6875, 0.2812, 0.6562, 0.2969, 0.6562, 0.2969, 0.6719, 0.2812, 0.6719, 0.3541, 0.6719, 0.3594, 0.6719, 0.3594, 0.6875, 0.3541, 0.6875, 0.2812, 0.7344, 0.2969, 0.7344, 0.2969, 0.75, 0.2812, 0.75, 0.2812, 0.7188, 0.2969, 0.7188, 0.2969, 0.7344, 0.2812, 0.7344, 0.2969, 0.6406, 0.3025, 0.6406, 0.3025, 0.6562, 0.2969, 0.6562, 0.3541, 0.5625, 0.3594, 0.5625, 0.3594, 0.5781, 0.3541, 0.5781, 0.3541, 0.5781, 0.3594, 0.5781, 0.3594, 0.5938, 0.3541, 0.5938, 0.3594, 0.5312, 0.375, 0.5312, 0.375, 0.5469, 0.3594, 0.5469, 0.2812, 0.5469, 0.2969, 0.5469, 0.2969, 0.5625, 0.2812, 0.5625, 0.2812, 0.5312, 0.2969, 0.5312, 0.2969, 0.5469, 0.2812, 0.5469, 0.3541, 0.5469, 0.3594, 0.5469, 0.3594, 0.5625, 0.3541, 0.5625, 0.2812, 0.6094, 0.2969, 0.6094, 0.2969, 0.625, 0.2812, 0.625, 0.2812, 0.5938, 0.2969, 0.5938, 0.2969, 0.6094, 0.2812, 0.6094, 0.2969, 0.5156, 0.3025, 0.5156, 0.3025, 0.5312, 0.2969, 0.5312, 0.3541, 0.625, 0.3594, 0.625, 0.3594, 0.6406, 0.3541, 0.6406, 0.3541, 0.7031, 0.3594, 0.7031, 0.3594, 0.7188, 0.3541, 0.7188, 0.3594, 0.5938, 0.375, 0.5938, 0.375, 0.6094, 0.3594, 0.6094, 0.3541, 0.6094, 0.3594, 0.6094, 0.3594, 0.625, 0.3541, 0.625, 0.3594, 0.7188, 0.375, 0.7188, 0.375, 0.7344, 0.3594, 0.7344, 0.3272, 0.6094, 0.3272, 0.625, 0.325, 0.625, 0.325, 0.6094, 0.325, 0.6094, 0.325, 0.625, 0.3227, 0.625, 0.3227, 0.6094, 0.3227, 0.6094, 0.3227, 0.625, 0.3202, 0.625, 0.3202, 0.6094, 0.3202, 0.6094, 0.3202, 0.625, 0.3177, 0.625, 0.3177, 0.6094, 0.3177, 0.6094, 0.3177, 0.625, 0.3151, 0.625, 0.3151, 0.6094, 0.3151, 0.6094, 0.3151, 0.625, 0.3107, 0.625, 0.3107, 0.6094, 0.3107, 0.6094, 0.3107, 0.625, 0.309, 0.625, 0.309, 0.6094, 0.309, 0.6094, 0.309, 0.625, 0.3073, 0.625, 0.3073, 0.6094, 0.3073, 0.6094, 0.3073, 0.625, 0.3056, 0.625, 0.3056, 0.6094, 0.3056, 0.6094, 0.3056, 0.625, 0.304, 0.625, 0.304, 0.6094, 0.304, 0.6094, 0.304, 0.625, 0.3025, 0.625, 0.3025, 0.6094, 0.3272, 0.5469, 0.3272, 0.5625, 0.325, 0.5625, 0.325, 0.5469, 0.325, 0.5469, 0.325, 0.5625, 0.3227, 0.5625, 0.3227, 0.5469, 0.3227, 0.5469, 0.3227, 0.5625, 0.3202, 0.5625, 0.3202, 0.5469, 0.3202, 0.5469, 0.3202, 0.5625, 0.3177, 0.5625, 0.3177, 0.5469, 0.3177, 0.5469, 0.3177, 0.5625, 0.3151, 0.5625, 0.3151, 0.5469, 0.3151, 0.5469, 0.3151, 0.5625, 0.3107, 0.5625, 0.3107, 0.5469, 0.3107, 0.5469, 0.3107, 0.5625, 0.309, 0.5625, 0.309, 0.5469, 0.309, 0.5469, 0.309, 0.5625, 0.3073, 0.5625, 0.3073, 0.5469, 0.3073, 0.5469, 0.3073, 0.5625, 0.3056, 0.5625, 0.3056, 0.5469, 0.3056, 0.5469, 0.3056, 0.5625, 0.304, 0.5625, 0.304, 0.5469, 0.304, 0.5469, 0.304, 0.5625, 0.3025, 0.5625, 0.3025, 0.5469, 0.3272, 0.7344, 0.3272, 0.75, 0.4084, 0.5836, 0.325, 0.7344, 0.325, 0.7344, 0.4084, 0.5836, 0.406, 0.5844, 0.3227, 0.7344, 0.3227, 0.7344, 0.406, 0.5844, 0.4035, 0.5856, 0.3202, 0.7344, 0.3202, 0.7344, 0.4035, 0.5856, 0.401, 0.5872, 0.3177, 0.7344, 0.3177, 0.7344, 0.401, 0.5872, 0.3985, 0.5887, 0.3151, 0.7344, 0.3151, 0.7344, 0.3985, 0.5887, 0.3947, 0.5889, 0.3107, 0.7344, 0.3107, 0.7344, 0.3947, 0.5889, 0.3927, 0.5877, 0.309, 0.7344, 0.309, 0.7344, 0.3927, 0.5877, 0.3908, 0.5861, 0.3073, 0.7344, 0.3073, 0.7344, 0.3908, 0.5861, 0.389, 0.5847, 0.3056, 0.7344, 0.3056, 0.7344, 0.389, 0.5847, 0.3874, 0.5837, 0.304, 0.7344, 0.304, 0.7344, 0.3874, 0.5837, 0.3025, 0.75, 0.3025, 0.7344, 0.3272, 0.6719, 0.3272, 0.6875, 0.325, 0.6875, 0.325, 0.6719, 0.325, 0.6719, 0.325, 0.6875, 0.3227, 0.6875, 0.3227, 0.6719, 0.3227, 0.6719, 0.3227, 0.6875, 0.3202, 0.6875, 0.3202, 0.6719, 0.3202, 0.6719, 0.3202, 0.6875, 0.3177, 0.6875, 0.3177, 0.6719, 0.3177, 0.6719, 0.3177, 0.6875, 0.3151, 0.6875, 0.3151, 0.6719, 0.3151, 0.6719, 0.3151, 0.6875, 0.3107, 0.6875, 0.3107, 0.6719, 0.3107, 0.6719, 0.3107, 0.6875, 0.309, 0.6875, 0.309, 0.6719, 0.309, 0.6719, 0.309, 0.6875, 0.3073, 0.6875, 0.3073, 0.6719, 0.3073, 0.6719, 0.3073, 0.6875, 0.3056, 0.6875, 0.3056, 0.6719, 0.3056, 0.6719, 0.3056, 0.6875, 0.304, 0.6875, 0.304, 0.6719, 0.304, 0.6719, 0.304, 0.6875, 0.3025, 0.6875, 0.3025, 0.6719, 0.3272, 0.5781, 0.3272, 0.5937, 0.325, 0.5937, 0.325, 0.5781, 0.325, 0.5781, 0.325, 0.5937, 0.3227, 0.5937, 0.3227, 0.5781, 0.3227, 0.5781, 0.3227, 0.5937, 0.3202, 0.5938, 0.3202, 0.5781, 0.3202, 0.5781, 0.3202, 0.5938, 0.3177, 0.5938, 0.3177, 0.5781, 0.3177, 0.5781, 0.3177, 0.5938, 0.3151, 0.5938, 0.3151, 0.5781, 0.3151, 0.5781, 0.3151, 0.5938, 0.3107, 0.5938, 0.3107, 0.5781, 0.3107, 0.5781, 0.3107, 0.5938, 0.309, 0.5938, 0.309, 0.5781, 0.309, 0.5781, 0.309, 0.5938, 0.3073, 0.5938, 0.3073, 0.5781, 0.3073, 0.5781, 0.3073, 0.5938, 0.3056, 0.5938, 0.3056, 0.5781, 0.3056, 0.5781, 0.3056, 0.5938, 0.304, 0.5938, 0.304, 0.5781, 0.304, 0.5781, 0.304, 0.5938, 0.3025, 0.5938, 0.3025, 0.5781, 0.3272, 0.5156, 0.3272, 0.5313, 0.325, 0.5313, 0.325, 0.5156, 0.325, 0.5156, 0.325, 0.5313, 0.3227, 0.5313, 0.3227, 0.5156, 0.3227, 0.5156, 0.3227, 0.5313, 0.3202, 0.5313, 0.3202, 0.5156, 0.3202, 0.5156, 0.3202, 0.5313, 0.3177, 0.5313, 0.3177, 0.5156, 0.3177, 0.5156, 0.3177, 0.5313, 0.3151, 0.5313, 0.3151, 0.5156, 0.3151, 0.5156, 0.3151, 0.5313, 0.3107, 0.5312, 0.3107, 0.5156, 0.3107, 0.5156, 0.3107, 0.5312, 0.309, 0.5312, 0.309, 0.5156, 0.309, 0.5156, 0.309, 0.5312, 0.3073, 0.5312, 0.3073, 0.5156, 0.3073, 0.5156, 0.3073, 0.5312, 0.3056, 0.5312, 0.3056, 0.5156, 0.3056, 0.5156, 0.3056, 0.5312, 0.304, 0.5312, 0.304, 0.5156, 0.304, 0.5156, 0.304, 0.5312, 0.3025, 0.5312, 0.3025, 0.5156, 0.3272, 0.7031, 0.3272, 0.7187, 0.325, 0.7188, 0.325, 0.7031, 0.325, 0.7031, 0.325, 0.7188, 0.3227, 0.7187, 0.3227, 0.7031, 0.3227, 0.7031, 0.3227, 0.7187, 0.3202, 0.7187, 0.3202, 0.7031, 0.3202, 0.7031, 0.3202, 0.7187, 0.3177, 0.7188, 0.3177, 0.7031, 0.3177, 0.7031, 0.3177, 0.7188, 0.3151, 0.7188, 0.3151, 0.7031, 0.3151, 0.7031, 0.3151, 0.7188, 0.3107, 0.7188, 0.3107, 0.7031, 0.3107, 0.7031, 0.3107, 0.7188, 0.309, 0.7188, 0.309, 0.7031, 0.309, 0.7031, 0.309, 0.7188, 0.3073, 0.7188, 0.3073, 0.7031, 0.3073, 0.7031, 0.3073, 0.7188, 0.3056, 0.7188, 0.3056, 0.7031, 0.3056, 0.7031, 0.3056, 0.7188, 0.304, 0.7188, 0.304, 0.7031, 0.304, 0.7031, 0.304, 0.7188, 0.3025, 0.7188, 0.3025, 0.7031, 0.3272, 0.6406, 0.3272, 0.6563, 0.325, 0.6563, 0.325, 0.6406, 0.325, 0.6406, 0.325, 0.6563, 0.3227, 0.6563, 0.3227, 0.6406, 0.3227, 0.6406, 0.3227, 0.6563, 0.3202, 0.6562, 0.3202, 0.6406, 0.3202, 0.6406, 0.3202, 0.6562, 0.3177, 0.6562, 0.3177, 0.6406, 0.3177, 0.6406, 0.3177, 0.6562, 0.3151, 0.6562, 0.3151, 0.6406, 0.3151, 0.6406, 0.3151, 0.6562, 0.3107, 0.6562, 0.3107, 0.6406, 0.3107, 0.6406, 0.3107, 0.6562, 0.309, 0.6562, 0.309, 0.6406, 0.309, 0.6406, 0.309, 0.6562, 0.3073, 0.6562, 0.3073, 0.6406, 0.3073, 0.6406, 0.3073, 0.6562, 0.3056, 0.6562, 0.3056, 0.6406, 0.3056, 0.6406, 0.3056, 0.6562, 0.304, 0.6562, 0.304, 0.6406, 0.304, 0.6406, 0.304, 0.6562, 0.3025, 0.6562, 0.3025, 0.6406, 0.3541, 0.6719, 0.3541, 0.6875, 0.3526, 0.6875, 0.3526, 0.6719, 0.3526, 0.6719, 0.3526, 0.6875, 0.3509, 0.6875, 0.3509, 0.6719, 0.3509, 0.6719, 0.3509, 0.6875, 0.3491, 0.6875, 0.3491, 0.6719, 0.3491, 0.6719, 0.3491, 0.6875, 0.3474, 0.6875, 0.3474, 0.6719, 0.3474, 0.6719, 0.3474, 0.6875, 0.3455, 0.6875, 0.3455, 0.6719, 0.3455, 0.6719, 0.3455, 0.6875, 0.3412, 0.6875, 0.3412, 0.6719, 0.3412, 0.6719, 0.3412, 0.6875, 0.3386, 0.6875, 0.3386, 0.6719, 0.3386, 0.6719, 0.3386, 0.6875, 0.3361, 0.6875, 0.3361, 0.6719, 0.3361, 0.6719, 0.3361, 0.6875, 0.3336, 0.6875, 0.3336, 0.6719, 0.3336, 0.6719, 0.3336, 0.6875, 0.3312, 0.6875, 0.3312, 0.6719, 0.3312, 0.6719, 0.3312, 0.6875, 0.329, 0.6875, 0.329, 0.6719, 0.3541, 0.6406, 0.3541, 0.6562, 0.3526, 0.6562, 0.3526, 0.6406, 0.3526, 0.6406, 0.3526, 0.6562, 0.3509, 0.6562, 0.3509, 0.6406, 0.3509, 0.6406, 0.3509, 0.6562, 0.3491, 0.6562, 0.3491, 0.6406, 0.3491, 0.6406, 0.3491, 0.6562, 0.3474, 0.6562, 0.3474, 0.6406, 0.3474, 0.6406, 0.3474, 0.6562, 0.3455, 0.6562, 0.3455, 0.6406, 0.3455, 0.6406, 0.3455, 0.6562, 0.3412, 0.6562, 0.3412, 0.6406, 0.3412, 0.6406, 0.3412, 0.6562, 0.3386, 0.6562, 0.3386, 0.6406, 0.3386, 0.6406, 0.3386, 0.6562, 0.3361, 0.6562, 0.3361, 0.6406, 0.3361, 0.6406, 0.3361, 0.6562, 0.3336, 0.6563, 0.3336, 0.6406, 0.3336, 0.6406, 0.3336, 0.6563, 0.3312, 0.6563, 0.3312, 0.6406, 0.3312, 0.6406, 0.3312, 0.6563, 0.329, 0.6563, 0.329, 0.6406, 0.3541, 0.5469, 0.3541, 0.5625, 0.3526, 0.5625, 0.3526, 0.5469, 0.3526, 0.5469, 0.3526, 0.5625, 0.3509, 0.5625, 0.3509, 0.5469, 0.3509, 0.5469, 0.3509, 0.5625, 0.3491, 0.5625, 0.3491, 0.5469, 0.3491, 0.5469, 0.3491, 0.5625, 0.3474, 0.5625, 0.3474, 0.5469, 0.3474, 0.5469, 0.3474, 0.5625, 0.3455, 0.5625, 0.3455, 0.5469, 0.3455, 0.5469, 0.3455, 0.5625, 0.3412, 0.5625, 0.3412, 0.5469, 0.3412, 0.5469, 0.3412, 0.5625, 0.3386, 0.5625, 0.3386, 0.5469, 0.3386, 0.5469, 0.3386, 0.5625, 0.3361, 0.5625, 0.3361, 0.5469, 0.3361, 0.5469, 0.3361, 0.5625, 0.3336, 0.5625, 0.3336, 0.5469, 0.3336, 0.5469, 0.3336, 0.5625, 0.3312, 0.5625, 0.3312, 0.5469, 0.3312, 0.5469, 0.3312, 0.5625, 0.329, 0.5625, 0.329, 0.5469, 0.3541, 0.5156, 0.3541, 0.5312, 0.3526, 0.5312, 0.3526, 0.5156, 0.3526, 0.5156, 0.3526, 0.5312, 0.3509, 0.5312, 0.3509, 0.5156, 0.3509, 0.5156, 0.3509, 0.5312, 0.3491, 0.5312, 0.3491, 0.5156, 0.3491, 0.5156, 0.3491, 0.5312, 0.3474, 0.5312, 0.3474, 0.5156, 0.3474, 0.5156, 0.3474, 0.5312, 0.3455, 0.5312, 0.3455, 0.5156, 0.3455, 0.5156, 0.3455, 0.5312, 0.3412, 0.5313, 0.3412, 0.5156, 0.3412, 0.5156, 0.3412, 0.5313, 0.3386, 0.5313, 0.3386, 0.5156, 0.3386, 0.5156, 0.3386, 0.5313, 0.3361, 0.5313, 0.3361, 0.5156, 0.3361, 0.5156, 0.3361, 0.5313, 0.3336, 0.5313, 0.3336, 0.5156, 0.3336, 0.5156, 0.3336, 0.5313, 0.3312, 0.5313, 0.3312, 0.5156, 0.3312, 0.5156, 0.3312, 0.5313, 0.329, 0.5313, 0.329, 0.5156, 0.3541, 0.6094, 0.3541, 0.625, 0.3526, 0.625, 0.3526, 0.6094, 0.3526, 0.6094, 0.3526, 0.625, 0.3509, 0.625, 0.3509, 0.6094, 0.3509, 0.6094, 0.3509, 0.625, 0.3491, 0.625, 0.3491, 0.6094, 0.3491, 0.6094, 0.3491, 0.625, 0.3474, 0.625, 0.3474, 0.6094, 0.3474, 0.6094, 0.3474, 0.625, 0.3455, 0.625, 0.3455, 0.6094, 0.3455, 0.6094, 0.3455, 0.625, 0.3412, 0.625, 0.3412, 0.6094, 0.3412, 0.6094, 0.3412, 0.625, 0.3386, 0.625, 0.3386, 0.6094, 0.3386, 0.6094, 0.3386, 0.625, 0.3361, 0.625, 0.3361, 0.6094, 0.3361, 0.6094, 0.3361, 0.625, 0.3336, 0.625, 0.3336, 0.6094, 0.3336, 0.6094, 0.3336, 0.625, 0.3312, 0.625, 0.3312, 0.6094, 0.3312, 0.6094, 0.3312, 0.625, 0.329, 0.625, 0.329, 0.6094, 0.3541, 0.5781, 0.3541, 0.5938, 0.3526, 0.5938, 0.3526, 0.5781, 0.3526, 0.5781, 0.3526, 0.5938, 0.3509, 0.5938, 0.3509, 0.5781, 0.3509, 0.5781, 0.3509, 0.5938, 0.3491, 0.5938, 0.3491, 0.5781, 0.3491, 0.5781, 0.3491, 0.5938, 0.3474, 0.5938, 0.3474, 0.5781, 0.3474, 0.5781, 0.3474, 0.5938, 0.3455, 0.5938, 0.3455, 0.5781, 0.3455, 0.5781, 0.3455, 0.5938, 0.3412, 0.5937, 0.3412, 0.5781, 0.3412, 0.5781, 0.3412, 0.5937, 0.3386, 0.5937, 0.3386, 0.5781, 0.3386, 0.5781, 0.3386, 0.5937, 0.3361, 0.5938, 0.3361, 0.5781, 0.3361, 0.5781, 0.3361, 0.5938, 0.3336, 0.5937, 0.3336, 0.5781, 0.3336, 0.5781, 0.3336, 0.5937, 0.3312, 0.5937, 0.3312, 0.5781, 0.3312, 0.5781, 0.3312, 0.5937, 0.329, 0.5937, 0.329, 0.5781, 0.3541, 0.7344, 0.3541, 0.75, 0.4359, 0.5837, 0.3526, 0.7344, 0.3526, 0.7344, 0.4359, 0.5837, 0.4341, 0.5846, 0.3509, 0.7344, 0.3509, 0.7344, 0.4341, 0.5846, 0.4323, 0.5858, 0.3491, 0.7344, 0.3491, 0.7344, 0.4323, 0.5858, 0.4303, 0.5873, 0.3474, 0.7344, 0.3474, 0.7344, 0.4303, 0.5873, 0.4283, 0.5884, 0.3455, 0.7344, 0.3455, 0.7344, 0.4283, 0.5884, 0.4245, 0.5883, 0.3412, 0.7344, 0.3412, 0.7344, 0.4245, 0.5883, 0.422, 0.5869, 0.3386, 0.7344, 0.3386, 0.7344, 0.422, 0.5869, 0.4194, 0.5855, 0.3361, 0.7344, 0.3361, 0.7344, 0.4194, 0.5855, 0.4169, 0.5843, 0.3336, 0.7344, 0.3336, 0.7344, 0.4169, 0.5843, 0.4146, 0.5836, 0.3312, 0.7344, 0.3312, 0.7344, 0.4146, 0.5836, 0.329, 0.75, 0.329, 0.7344, 0.3541, 0.7031, 0.3541, 0.7188, 0.3526, 0.7188, 0.3526, 0.7031, 0.3526, 0.7031, 0.3526, 0.7188, 0.3509, 0.7188, 0.3509, 0.7031, 0.3509, 0.7031, 0.3509, 0.7188, 0.3491, 0.7188, 0.3491, 0.7031, 0.3491, 0.7031, 0.3491, 0.7188, 0.3474, 0.7188, 0.3474, 0.7031, 0.3474, 0.7031, 0.3474, 0.7188, 0.3455, 0.7188, 0.3455, 0.7031, 0.3455, 0.7031, 0.3455, 0.7188, 0.3412, 0.7187, 0.3412, 0.7031, 0.3412, 0.7031, 0.3412, 0.7187, 0.3386, 0.7187, 0.3386, 0.7031, 0.3386, 0.7031, 0.3386, 0.7187, 0.3361, 0.7187, 0.3361, 0.7031, 0.3361, 0.7031, 0.3361, 0.7187, 0.3336, 0.7188, 0.3336, 0.7031, 0.3336, 0.7031, 0.3336, 0.7188, 0.3312, 0.7187, 0.3312, 0.7031, 0.3312, 0.7031, 0.3312, 0.7187, 0.329, 0.7187, 0.329, 0.7031, 0.3272, 0.5937, 0.3272, 0.6094, 0.325, 0.6094, 0.325, 0.5937, 0.325, 0.5937, 0.325, 0.6094, 0.3227, 0.6094, 0.3227, 0.5937, 0.3227, 0.5937, 0.3227, 0.6094, 0.3202, 0.6094, 0.3202, 0.5938, 0.3202, 0.5938, 0.3202, 0.6094, 0.3177, 0.6094, 0.3177, 0.5938, 0.3177, 0.5938, 0.3177, 0.6094, 0.3151, 0.6094, 0.3151, 0.5938, 0.3151, 0.5938, 0.3151, 0.6094, 0.3107, 0.6094, 0.3107, 0.5938, 0.3107, 0.5938, 0.3107, 0.6094, 0.309, 0.6094, 0.309, 0.5938, 0.309, 0.5938, 0.309, 0.6094, 0.3073, 0.6094, 0.3073, 0.5938, 0.3073, 0.5938, 0.3073, 0.6094, 0.3056, 0.6094, 0.3056, 0.5938, 0.3056, 0.5938, 0.3056, 0.6094, 0.304, 0.6094, 0.304, 0.5938, 0.304, 0.5938, 0.304, 0.6094, 0.3025, 0.6094, 0.3025, 0.5938, 0.3272, 0.5313, 0.3272, 0.5469, 0.325, 0.5469, 0.325, 0.5313, 0.325, 0.5313, 0.325, 0.5469, 0.3227, 0.5469, 0.3227, 0.5313, 0.3227, 0.5313, 0.3227, 0.5469, 0.3202, 0.5469, 0.3202, 0.5313, 0.3202, 0.5313, 0.3202, 0.5469, 0.3177, 0.5469, 0.3177, 0.5313, 0.3177, 0.5313, 0.3177, 0.5469, 0.3151, 0.5469, 0.3151, 0.5313, 0.3151, 0.5313, 0.3151, 0.5469, 0.3107, 0.5469, 0.3107, 0.5312, 0.3107, 0.5312, 0.3107, 0.5469, 0.309, 0.5469, 0.309, 0.5312, 0.309, 0.5312, 0.309, 0.5469, 0.3073, 0.5469, 0.3073, 0.5312, 0.3073, 0.5312, 0.3073, 0.5469, 0.3056, 0.5469, 0.3056, 0.5312, 0.3056, 0.5312, 0.3056, 0.5469, 0.304, 0.5469, 0.304, 0.5312, 0.304, 0.5312, 0.304, 0.5469, 0.3025, 0.5469, 0.3025, 0.5312, 0.3272, 0.7187, 0.3272, 0.7344, 0.325, 0.7344, 0.325, 0.7188, 0.325, 0.7188, 0.325, 0.7344, 0.3227, 0.7344, 0.3227, 0.7187, 0.3227, 0.7187, 0.3227, 0.7344, 0.3202, 0.7344, 0.3202, 0.7187, 0.3202, 0.7187, 0.3202, 0.7344, 0.3177, 0.7344, 0.3177, 0.7188, 0.3177, 0.7188, 0.3177, 0.7344, 0.3151, 0.7344, 0.3151, 0.7188, 0.3151, 0.7188, 0.3151, 0.7344, 0.3107, 0.7344, 0.3107, 0.7188, 0.3107, 0.7188, 0.3107, 0.7344, 0.309, 0.7344, 0.309, 0.7188, 0.309, 0.7188, 0.309, 0.7344, 0.3073, 0.7344, 0.3073, 0.7188, 0.3073, 0.7188, 0.3073, 0.7344, 0.3056, 0.7344, 0.3056, 0.7188, 0.3056, 0.7188, 0.3056, 0.7344, 0.304, 0.7344, 0.304, 0.7188, 0.304, 0.7188, 0.304, 0.7344, 0.3025, 0.7344, 0.3025, 0.7188, 0.3272, 0.6563, 0.3272, 0.6719, 0.325, 0.6719, 0.325, 0.6563, 0.325, 0.6563, 0.325, 0.6719, 0.3227, 0.6719, 0.3227, 0.6563, 0.3227, 0.6563, 0.3227, 0.6719, 0.3202, 0.6719, 0.3202, 0.6562, 0.3202, 0.6562, 0.3202, 0.6719, 0.3177, 0.6719, 0.3177, 0.6562, 0.3177, 0.6562, 0.3177, 0.6719, 0.3151, 0.6719, 0.3151, 0.6562, 0.3151, 0.6562, 0.3151, 0.6719, 0.3107, 0.6719, 0.3107, 0.6562, 0.3107, 0.6562, 0.3107, 0.6719, 0.309, 0.6719, 0.309, 0.6562, 0.309, 0.6562, 0.309, 0.6719, 0.3073, 0.6719, 0.3073, 0.6562, 0.3073, 0.6562, 0.3073, 0.6719, 0.3056, 0.6719, 0.3056, 0.6562, 0.3056, 0.6562, 0.3056, 0.6719, 0.304, 0.6719, 0.304, 0.6562, 0.304, 0.6562, 0.304, 0.6719, 0.3025, 0.6719, 0.3025, 0.6562, 0.3272, 0.5625, 0.3272, 0.5781, 0.325, 0.5781, 0.325, 0.5625, 0.325, 0.5625, 0.325, 0.5781, 0.3227, 0.5781, 0.3227, 0.5625, 0.3227, 0.5625, 0.3227, 0.5781, 0.3202, 0.5781, 0.3202, 0.5625, 0.3202, 0.5625, 0.3202, 0.5781, 0.3177, 0.5781, 0.3177, 0.5625, 0.3177, 0.5625, 0.3177, 0.5781, 0.3151, 0.5781, 0.3151, 0.5625, 0.3151, 0.5625, 0.3151, 0.5781, 0.3107, 0.5781, 0.3107, 0.5625, 0.3107, 0.5625, 0.3107, 0.5781, 0.309, 0.5781, 0.309, 0.5625, 0.309, 0.5625, 0.309, 0.5781, 0.3073, 0.5781, 0.3073, 0.5625, 0.3073, 0.5625, 0.3073, 0.5781, 0.3056, 0.5781, 0.3056, 0.5625, 0.3056, 0.5625, 0.3056, 0.5781, 0.304, 0.5781, 0.304, 0.5625, 0.304, 0.5625, 0.304, 0.5781, 0.3025, 0.5781, 0.3025, 0.5625, 0.3272, 0.5, 0.3272, 0.5156, 0.325, 0.5156, 0.4917, 0.5831, 0.4917, 0.5831, 0.325, 0.5156, 0.3227, 0.5156, 0.4893, 0.5823, 0.4893, 0.5823, 0.3227, 0.5156, 0.3202, 0.5156, 0.4869, 0.5811, 0.4869, 0.5811, 0.3202, 0.5156, 0.3177, 0.5156, 0.4843, 0.5795, 0.4843, 0.5795, 0.3177, 0.5156, 0.3151, 0.5156, 0.4818, 0.578, 0.4818, 0.578, 0.3151, 0.5156, 0.3107, 0.5156, 0.478, 0.5777, 0.478, 0.5777, 0.3107, 0.5156, 0.309, 0.5156, 0.4761, 0.5789, 0.4761, 0.5789, 0.309, 0.5156, 0.3073, 0.5156, 0.4742, 0.5805, 0.4742, 0.5805, 0.3073, 0.5156, 0.3056, 0.5156, 0.4724, 0.582, 0.4724, 0.582, 0.3056, 0.5156, 0.304, 0.5156, 0.4707, 0.583, 0.4707, 0.583, 0.304, 0.5156, 0.3025, 0.5156, 0.3025, 0.5, 0.3272, 0.6875, 0.3272, 0.7031, 0.325, 0.7031, 0.325, 0.6875, 0.325, 0.6875, 0.325, 0.7031, 0.3227, 0.7031, 0.3227, 0.6875, 0.3227, 0.6875, 0.3227, 0.7031, 0.3202, 0.7031, 0.3202, 0.6875, 0.3202, 0.6875, 0.3202, 0.7031, 0.3177, 0.7031, 0.3177, 0.6875, 0.3177, 0.6875, 0.3177, 0.7031, 0.3151, 0.7031, 0.3151, 0.6875, 0.3151, 0.6875, 0.3151, 0.7031, 0.3107, 0.7031, 0.3107, 0.6875, 0.3107, 0.6875, 0.3107, 0.7031, 0.309, 0.7031, 0.309, 0.6875, 0.309, 0.6875, 0.309, 0.7031, 0.3073, 0.7031, 0.3073, 0.6875, 0.3073, 0.6875, 0.3073, 0.7031, 0.3056, 0.7031, 0.3056, 0.6875, 0.3056, 0.6875, 0.3056, 0.7031, 0.304, 0.7031, 0.304, 0.6875, 0.304, 0.6875, 0.304, 0.7031, 0.3025, 0.7031, 0.3025, 0.6875, 0.3272, 0.625, 0.3272, 0.6406, 0.325, 0.6406, 0.325, 0.625, 0.325, 0.625, 0.325, 0.6406, 0.3227, 0.6406, 0.3227, 0.625, 0.3227, 0.625, 0.3227, 0.6406, 0.3202, 0.6406, 0.3202, 0.625, 0.3202, 0.625, 0.3202, 0.6406, 0.3177, 0.6406, 0.3177, 0.625, 0.3177, 0.625, 0.3177, 0.6406, 0.3151, 0.6406, 0.3151, 0.625, 0.3151, 0.625, 0.3151, 0.6406, 0.3107, 0.6406, 0.3107, 0.625, 0.3107, 0.625, 0.3107, 0.6406, 0.309, 0.6406, 0.309, 0.625, 0.309, 0.625, 0.309, 0.6406, 0.3073, 0.6406, 0.3073, 0.625, 0.3073, 0.625, 0.3073, 0.6406, 0.3056, 0.6406, 0.3056, 0.625, 0.3056, 0.625, 0.3056, 0.6406, 0.304, 0.6406, 0.304, 0.625, 0.304, 0.625, 0.304, 0.6406, 0.3025, 0.6406, 0.3025, 0.625, 0.3541, 0.6562, 0.3541, 0.6719, 0.3526, 0.6719, 0.3526, 0.6562, 0.3526, 0.6562, 0.3526, 0.6719, 0.3509, 0.6719, 0.3509, 0.6562, 0.3509, 0.6562, 0.3509, 0.6719, 0.3491, 0.6719, 0.3491, 0.6562, 0.3491, 0.6562, 0.3491, 0.6719, 0.3474, 0.6719, 0.3474, 0.6562, 0.3474, 0.6562, 0.3474, 0.6719, 0.3455, 0.6719, 0.3455, 0.6562, 0.3455, 0.6562, 0.3455, 0.6719, 0.3412, 0.6719, 0.3412, 0.6562, 0.3412, 0.6562, 0.3412, 0.6719, 0.3386, 0.6719, 0.3386, 0.6562, 0.3386, 0.6562, 0.3386, 0.6719, 0.3361, 0.6719, 0.3361, 0.6562, 0.3361, 0.6562, 0.3361, 0.6719, 0.3336, 0.6719, 0.3336, 0.6563, 0.3336, 0.6563, 0.3336, 0.6719, 0.3312, 0.6719, 0.3312, 0.6563, 0.3312, 0.6563, 0.3312, 0.6719, 0.329, 0.6719, 0.329, 0.6563, 0.3541, 0.625, 0.3541, 0.6406, 0.3526, 0.6406, 0.3526, 0.625, 0.3526, 0.625, 0.3526, 0.6406, 0.3509, 0.6406, 0.3509, 0.625, 0.3509, 0.625, 0.3509, 0.6406, 0.3491, 0.6406, 0.3491, 0.625, 0.3491, 0.625, 0.3491, 0.6406, 0.3474, 0.6406, 0.3474, 0.625, 0.3474, 0.625, 0.3474, 0.6406, 0.3455, 0.6406, 0.3455, 0.625, 0.3455, 0.625, 0.3455, 0.6406, 0.3412, 0.6406, 0.3412, 0.625, 0.3412, 0.625, 0.3412, 0.6406, 0.3386, 0.6406, 0.3386, 0.625, 0.3386, 0.625, 0.3386, 0.6406, 0.3361, 0.6406, 0.3361, 0.625, 0.3361, 0.625, 0.3361, 0.6406, 0.3336, 0.6406, 0.3336, 0.625, 0.3336, 0.625, 0.3336, 0.6406, 0.3312, 0.6406, 0.3312, 0.625, 0.3312, 0.625, 0.3312, 0.6406, 0.329, 0.6406, 0.329, 0.625, 0.3541, 0.5312, 0.3541, 0.5469, 0.3526, 0.5469, 0.3526, 0.5312, 0.3526, 0.5312, 0.3526, 0.5469, 0.3509, 0.5469, 0.3509, 0.5312, 0.3509, 0.5312, 0.3509, 0.5469, 0.3491, 0.5469, 0.3491, 0.5312, 0.3491, 0.5312, 0.3491, 0.5469, 0.3474, 0.5469, 0.3474, 0.5312, 0.3474, 0.5312, 0.3474, 0.5469, 0.3455, 0.5469, 0.3455, 0.5312, 0.3455, 0.5312, 0.3455, 0.5469, 0.3412, 0.5469, 0.3412, 0.5313, 0.3412, 0.5313, 0.3412, 0.5469, 0.3386, 0.5469, 0.3386, 0.5313, 0.3386, 0.5313, 0.3386, 0.5469, 0.3361, 0.5469, 0.3361, 0.5313, 0.3361, 0.5313, 0.3361, 0.5469, 0.3336, 0.5469, 0.3336, 0.5313, 0.3336, 0.5313, 0.3336, 0.5469, 0.3312, 0.5469, 0.3312, 0.5313, 0.3312, 0.5313, 0.3312, 0.5469, 0.329, 0.5469, 0.329, 0.5313, 0.3541, 0.5, 0.3541, 0.5156, 0.3526, 0.5156, 0.5192, 0.583, 0.5192, 0.583, 0.3526, 0.5156, 0.3509, 0.5156, 0.5175, 0.5821, 0.5175, 0.5821, 0.3509, 0.5156, 0.3491, 0.5156, 0.5156, 0.5808, 0.5156, 0.5808, 0.3491, 0.5156, 0.3474, 0.5156, 0.5136, 0.5794, 0.5136, 0.5794, 0.3474, 0.5156, 0.3455, 0.5156, 0.5116, 0.5782, 0.5116, 0.5782, 0.3455, 0.5156, 0.3412, 0.5156, 0.5079, 0.5784, 0.5079, 0.5784, 0.3412, 0.5156, 0.3386, 0.5156, 0.5053, 0.5797, 0.5053, 0.5797, 0.3386, 0.5156, 0.3361, 0.5156, 0.5027, 0.5812, 0.5027, 0.5812, 0.3361, 0.5156, 0.3336, 0.5156, 0.5003, 0.5824, 0.5003, 0.5824, 0.3336, 0.5156, 0.3312, 0.5156, 0.4979, 0.5831, 0.4979, 0.5831, 0.3312, 0.5156, 0.329, 0.5156, 0.329, 0.5, 0.3541, 0.5938, 0.3541, 0.6094, 0.3526, 0.6094, 0.3526, 0.5938, 0.3526, 0.5938, 0.3526, 0.6094, 0.3509, 0.6094, 0.3509, 0.5938, 0.3509, 0.5938, 0.3509, 0.6094, 0.3491, 0.6094, 0.3491, 0.5938, 0.3491, 0.5938, 0.3491, 0.6094, 0.3474, 0.6094, 0.3474, 0.5938, 0.3474, 0.5938, 0.3474, 0.6094, 0.3455, 0.6094, 0.3455, 0.5938, 0.3455, 0.5938, 0.3455, 0.6094, 0.3412, 0.6094, 0.3412, 0.5937, 0.3412, 0.5937, 0.3412, 0.6094, 0.3386, 0.6094, 0.3386, 0.5937, 0.3386, 0.5937, 0.3386, 0.6094, 0.3361, 0.6094, 0.3361, 0.5938, 0.3361, 0.5938, 0.3361, 0.6094, 0.3336, 0.6094, 0.3336, 0.5937, 0.3336, 0.5937, 0.3336, 0.6094, 0.3312, 0.6094, 0.3312, 0.5937, 0.3312, 0.5937, 0.3312, 0.6094, 0.329, 0.6094, 0.329, 0.5937, 0.3541, 0.5625, 0.3541, 0.5781, 0.3526, 0.5781, 0.3526, 0.5625, 0.3526, 0.5625, 0.3526, 0.5781, 0.3509, 0.5781, 0.3509, 0.5625, 0.3509, 0.5625, 0.3509, 0.5781, 0.3491, 0.5781, 0.3491, 0.5625, 0.3491, 0.5625, 0.3491, 0.5781, 0.3474, 0.5781, 0.3474, 0.5625, 0.3474, 0.5625, 0.3474, 0.5781, 0.3455, 0.5781, 0.3455, 0.5625, 0.3455, 0.5625, 0.3455, 0.5781, 0.3412, 0.5781, 0.3412, 0.5625, 0.3412, 0.5625, 0.3412, 0.5781, 0.3386, 0.5781, 0.3386, 0.5625, 0.3386, 0.5625, 0.3386, 0.5781, 0.3361, 0.5781, 0.3361, 0.5625, 0.3361, 0.5625, 0.3361, 0.5781, 0.3336, 0.5781, 0.3336, 0.5625, 0.3336, 0.5625, 0.3336, 0.5781, 0.3312, 0.5781, 0.3312, 0.5625, 0.3312, 0.5625, 0.3312, 0.5781, 0.329, 0.5781, 0.329, 0.5625, 0.3541, 0.7188, 0.3541, 0.7344, 0.3526, 0.7344, 0.3526, 0.7188, 0.3526, 0.7188, 0.3526, 0.7344, 0.3509, 0.7344, 0.3509, 0.7188, 0.3509, 0.7188, 0.3509, 0.7344, 0.3491, 0.7344, 0.3491, 0.7188, 0.3491, 0.7188, 0.3491, 0.7344, 0.3474, 0.7344, 0.3474, 0.7188, 0.3474, 0.7188, 0.3474, 0.7344, 0.3455, 0.7344, 0.3455, 0.7188, 0.3455, 0.7188, 0.3455, 0.7344, 0.3412, 0.7344, 0.3412, 0.7187, 0.3412, 0.7187, 0.3412, 0.7344, 0.3386, 0.7344, 0.3386, 0.7187, 0.3386, 0.7187, 0.3386, 0.7344, 0.3361, 0.7344, 0.3361, 0.7187, 0.3361, 0.7187, 0.3361, 0.7344, 0.3336, 0.7344, 0.3336, 0.7188, 0.3336, 0.7188, 0.3336, 0.7344, 0.3312, 0.7344, 0.3312, 0.7187, 0.3312, 0.7187, 0.3312, 0.7344, 0.329, 0.7344, 0.329, 0.7187, 0.3541, 0.6875, 0.3541, 0.7031, 0.3526, 0.7031, 0.3526, 0.6875, 0.3526, 0.6875, 0.3526, 0.7031, 0.3509, 0.7031, 0.3509, 0.6875, 0.3509, 0.6875, 0.3509, 0.7031, 0.3491, 0.7031, 0.3491, 0.6875, 0.3491, 0.6875, 0.3491, 0.7031, 0.3474, 0.7031, 0.3474, 0.6875, 0.3474, 0.6875, 0.3474, 0.7031, 0.3455, 0.7031, 0.3455, 0.6875, 0.3455, 0.6875, 0.3455, 0.7031, 0.3412, 0.7031, 0.3412, 0.6875, 0.3412, 0.6875, 0.3412, 0.7031, 0.3386, 0.7031, 0.3386, 0.6875, 0.3386, 0.6875, 0.3386, 0.7031, 0.3361, 0.7031, 0.3361, 0.6875, 0.3361, 0.6875, 0.3361, 0.7031, 0.3336, 0.7031, 0.3336, 0.6875, 0.3336, 0.6875, 0.3336, 0.7031, 0.3312, 0.7031, 0.3312, 0.6875, 0.3312, 0.6875, 0.3312, 0.7031, 0.329, 0.7031, 0.329, 0.6875, 0.329, 0.6094, 0.329, 0.625, 0.329, 0.6406, 0.329, 0.6563, 0.329, 0.6719, 0.329, 0.6875, 0.329, 0.7031, 0.329, 0.7187, 0.329, 0.7344, 0.329, 0.75, 0.3272, 0.75, 0.3272, 0.7344, 0.3272, 0.7187, 0.3272, 0.7031, 0.3272, 0.6875, 0.3272, 0.6719, 0.3272, 0.6563, 0.3272, 0.6406, 0.3272, 0.625, 0.3272, 0.6094, 0.3272, 0.5937, 0.3272, 0.5781, 0.3272, 0.5625, 0.3272, 0.5469, 0.3272, 0.5313, 0.3272, 0.5156, 0.3272, 0.5, 0.329, 0.5, 0.329, 0.5156, 0.329, 0.5313, 0.329, 0.5469, 0.329, 0.5625, 0.329, 0.5781, 0.329, 0.5937])
me_cube.materials.append(mat_material)
me_cube.use_remesh_preserve_volume = False
me_cube.use_remesh_preserve_attributes = False
me_cube.use_mirror_vertex_groups = False
me_cube.update()

# ---- objects
ob_cube = bpy.data.objects.new('Cube', me_cube)

# ---- transforms, parenting, visibility, modifiers, constraints
ob_cube.location = (-0.6147, 8.485, 1.828)
ob_cube.lock_rotations_4d = False
ob_cube.empty_display_type = 'ARROWS'
ob_cube.lineart.crease_threshold = 0.0

# ---- collection membership
col_collection.objects.link(ob_cube)

# ---- scene / render settings (as saved in the file)
scene.frame_start = 1; scene.frame_end = 250; scene.frame_set(1)
scene.render.engine = 'BLENDER_EEVEE_NEXT'
scene.cycles.use_denoising = False
scene.cycles.samples = 128
scene.cycles.sampling_pattern = 'TABULATED_SOBOL'
scene.cycles.use_adaptive_sampling = False
scene.cycles.use_light_tree = False
scene.view_settings.view_transform = 'Filmic'
bpy.context.view_layer.update()

# ---- added for rendering (the .blend has no active camera and no usable light): camera, sun
cam_auto = bpy.data.cameras.new('AutoCamera')
cam_auto.lens = 50.0
cam_auto.sensor_width = 36.0
cam_auto.clip_end = 1000.0
ob_auto_camera = bpy.data.objects.new('AutoCamera', cam_auto)
scene.collection.objects.link(ob_auto_camera)
ob_auto_camera.location = (17.8406, -13.6324, 16.7572)
ob_auto_camera.rotation_euler = (1.09748, -7.21219e-08, 0.694738)
scene.camera = ob_auto_camera
light_auto_sun = bpy.data.lights.new('AutoSun', 'SUN')
light_auto_sun.energy = 3.0
light_auto_sun.angle = 0.0523599
ob_auto_sun = bpy.data.objects.new('AutoSun', light_auto_sun)
scene.collection.objects.link(ob_auto_sun)
ob_auto_sun.rotation_euler = (0.872665, 0.174533, 0.523599)
bpy.context.view_layer.update()
